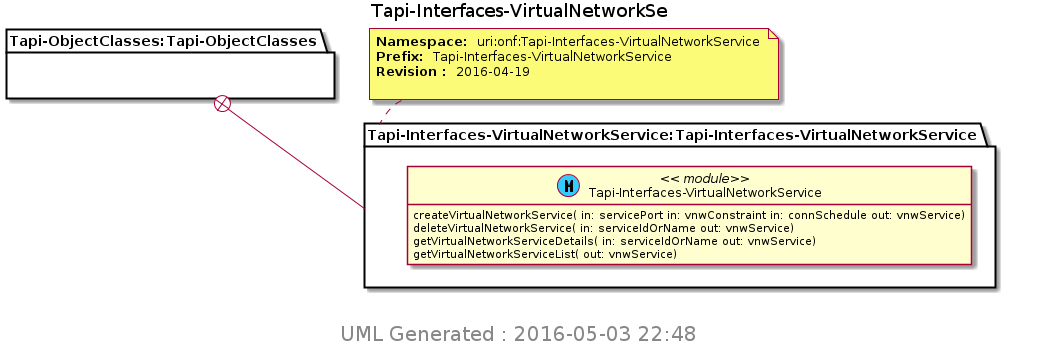

The diagram above was rendered by PlantUML. Its source (embedded in the PNG):
@startuml img/Tapi-Interfaces-VirtualNetworkSe.png 
hide empty fields 
hide empty methods 
hide <<case>> circle
hide <<augment>> circle
hide <<choice>> circle
hide <<leafref>> stereotype
hide <<leafref>> circle
page 1x1 
Title Tapi-Interfaces-VirtualNetworkSe 
package "Tapi-ObjectClasses:Tapi-ObjectClasses" as Tapi_ObjectClasses_Tapi_ObjectClasses { 
} 
note top of Tapi_Interfaces_VirtualNetworkService_Tapi_Interfaces_VirtualNetworkService : <b>Namespace: </b> uri:onf:Tapi-Interfaces-VirtualNetworkService \n<b>Prefix: </b> Tapi-Interfaces-VirtualNetworkService \n<b>Revision : </b> 2016-04-19 \n
package "Tapi-Interfaces-VirtualNetworkService:Tapi-Interfaces-VirtualNetworkService" as Tapi_Interfaces_VirtualNetworkService_Tapi_Interfaces_VirtualNetworkService { 
Tapi_ObjectClasses_Tapi_ObjectClasses +-- Tapi_Interfaces_VirtualNetworkService_Tapi_Interfaces_VirtualNetworkService
class "Tapi-Interfaces-VirtualNetworkService" as Tapi_Interfaces_VirtualNetworkService << (M, #33CCFF) module>> 
Tapi_Interfaces_VirtualNetworkService : createVirtualNetworkService( in: servicePort in: vnwConstraint in: connSchedule out: vnwService)
Tapi_Interfaces_VirtualNetworkService : deleteVirtualNetworkService( in: serviceIdOrName out: vnwService)
Tapi_Interfaces_VirtualNetworkService : getVirtualNetworkServiceDetails( in: serviceIdOrName out: vnwService)
Tapi_Interfaces_VirtualNetworkService : getVirtualNetworkServiceList( out: vnwService)
} 

center footer
 <size:20> UML Generated : 2016-05-03 22:48 </size>
 endfooter 
@enduml